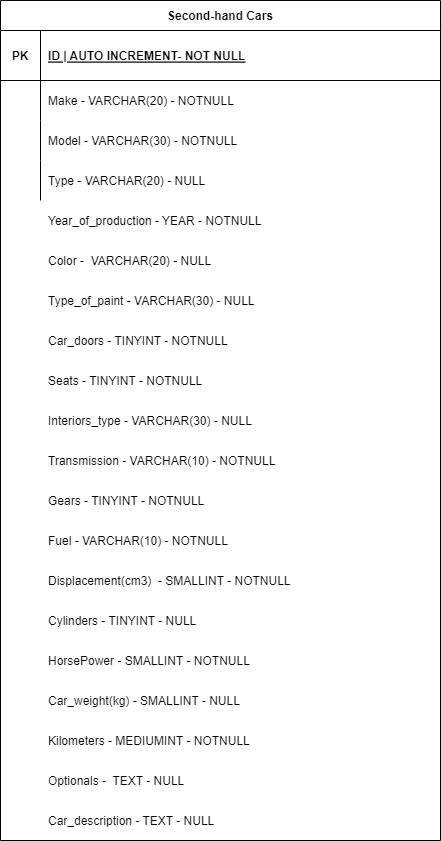

The diagram above was exported from draw.io. Its source (the exported page's mxGraphModel, read from the mxfile embedded in the PNG):
<mxGraphModel dx="1422" dy="3100" grid="1" gridSize="10" guides="1" tooltips="1" connect="1" arrows="1" fold="1" page="1" pageScale="1" pageWidth="827" pageHeight="1169" math="0" shadow="0">
  <root>
    <mxCell id="0" />
    <mxCell id="1" parent="0" />
    <mxCell id="YumQe2ZSzwprWYro-n8o-1" value="Second-hand Cars" style="shape=table;startSize=30;container=1;collapsible=1;childLayout=tableLayout;fixedRows=1;rowLines=0;fontStyle=1;align=center;resizeLast=1;" parent="1" vertex="1">
      <mxGeometry x="200" y="-1440" width="440" height="840" as="geometry" />
    </mxCell>
    <mxCell id="YumQe2ZSzwprWYro-n8o-2" value="" style="shape=tableRow;horizontal=0;startSize=0;swimlaneHead=0;swimlaneBody=0;fillColor=none;collapsible=0;dropTarget=0;points=[[0,0.5],[1,0.5]];portConstraint=eastwest;top=0;left=0;right=0;bottom=1;" parent="YumQe2ZSzwprWYro-n8o-1" vertex="1">
      <mxGeometry y="30" width="440" height="50" as="geometry" />
    </mxCell>
    <mxCell id="YumQe2ZSzwprWYro-n8o-3" value="PK" style="shape=partialRectangle;connectable=0;fillColor=none;top=0;left=0;bottom=0;right=0;fontStyle=1;overflow=hidden;" parent="YumQe2ZSzwprWYro-n8o-2" vertex="1">
      <mxGeometry width="40" height="50" as="geometry">
        <mxRectangle width="40" height="50" as="alternateBounds" />
      </mxGeometry>
    </mxCell>
    <mxCell id="YumQe2ZSzwprWYro-n8o-4" value="ID | AUTO INCREMENT- NOT NULL" style="shape=partialRectangle;connectable=0;fillColor=none;top=0;left=0;bottom=0;right=0;align=left;spacingLeft=6;fontStyle=5;overflow=hidden;" parent="YumQe2ZSzwprWYro-n8o-2" vertex="1">
      <mxGeometry x="40" width="400" height="50" as="geometry">
        <mxRectangle width="400" height="50" as="alternateBounds" />
      </mxGeometry>
    </mxCell>
    <mxCell id="YumQe2ZSzwprWYro-n8o-5" value="" style="shape=tableRow;horizontal=0;startSize=0;swimlaneHead=0;swimlaneBody=0;fillColor=none;collapsible=0;dropTarget=0;points=[[0,0.5],[1,0.5]];portConstraint=eastwest;top=0;left=0;right=0;bottom=0;" parent="YumQe2ZSzwprWYro-n8o-1" vertex="1">
      <mxGeometry y="80" width="440" height="40" as="geometry" />
    </mxCell>
    <mxCell id="YumQe2ZSzwprWYro-n8o-6" value="" style="shape=partialRectangle;connectable=0;fillColor=none;top=0;left=0;bottom=0;right=0;editable=1;overflow=hidden;" parent="YumQe2ZSzwprWYro-n8o-5" vertex="1">
      <mxGeometry width="40" height="40" as="geometry">
        <mxRectangle width="40" height="40" as="alternateBounds" />
      </mxGeometry>
    </mxCell>
    <mxCell id="YumQe2ZSzwprWYro-n8o-7" value="Make - VARCHAR(20) - NOTNULL" style="shape=partialRectangle;connectable=0;fillColor=none;top=0;left=0;bottom=0;right=0;align=left;spacingLeft=6;overflow=hidden;" parent="YumQe2ZSzwprWYro-n8o-5" vertex="1">
      <mxGeometry x="40" width="400" height="40" as="geometry">
        <mxRectangle width="400" height="40" as="alternateBounds" />
      </mxGeometry>
    </mxCell>
    <mxCell id="YumQe2ZSzwprWYro-n8o-11" value="" style="shape=tableRow;horizontal=0;startSize=0;swimlaneHead=0;swimlaneBody=0;fillColor=none;collapsible=0;dropTarget=0;points=[[0,0.5],[1,0.5]];portConstraint=eastwest;top=0;left=0;right=0;bottom=0;" parent="YumQe2ZSzwprWYro-n8o-1" vertex="1">
      <mxGeometry y="120" width="440" height="40" as="geometry" />
    </mxCell>
    <mxCell id="YumQe2ZSzwprWYro-n8o-12" value="" style="shape=partialRectangle;connectable=0;fillColor=none;top=0;left=0;bottom=0;right=0;editable=1;overflow=hidden;" parent="YumQe2ZSzwprWYro-n8o-11" vertex="1">
      <mxGeometry width="40" height="40" as="geometry">
        <mxRectangle width="40" height="40" as="alternateBounds" />
      </mxGeometry>
    </mxCell>
    <mxCell id="YumQe2ZSzwprWYro-n8o-13" value="Model - VARCHAR(30) - NOTNULL" style="shape=partialRectangle;connectable=0;fillColor=none;top=0;left=0;bottom=0;right=0;align=left;spacingLeft=6;overflow=hidden;" parent="YumQe2ZSzwprWYro-n8o-11" vertex="1">
      <mxGeometry x="40" width="400" height="40" as="geometry">
        <mxRectangle width="400" height="40" as="alternateBounds" />
      </mxGeometry>
    </mxCell>
    <mxCell id="YumQe2ZSzwprWYro-n8o-8" value="" style="shape=tableRow;horizontal=0;startSize=0;swimlaneHead=0;swimlaneBody=0;fillColor=none;collapsible=0;dropTarget=0;points=[[0,0.5],[1,0.5]];portConstraint=eastwest;top=0;left=0;right=0;bottom=0;" parent="YumQe2ZSzwprWYro-n8o-1" vertex="1">
      <mxGeometry y="160" width="440" height="40" as="geometry" />
    </mxCell>
    <mxCell id="YumQe2ZSzwprWYro-n8o-9" value="" style="shape=partialRectangle;connectable=0;fillColor=none;top=0;left=0;bottom=0;right=0;editable=1;overflow=hidden;" parent="YumQe2ZSzwprWYro-n8o-8" vertex="1">
      <mxGeometry width="40" height="40" as="geometry">
        <mxRectangle width="40" height="40" as="alternateBounds" />
      </mxGeometry>
    </mxCell>
    <mxCell id="YumQe2ZSzwprWYro-n8o-10" value="Type - VARCHAR(20) - NULL" style="shape=partialRectangle;connectable=0;fillColor=none;top=0;left=0;bottom=0;right=0;align=left;spacingLeft=6;overflow=hidden;" parent="YumQe2ZSzwprWYro-n8o-8" vertex="1">
      <mxGeometry x="40" width="400" height="40" as="geometry">
        <mxRectangle width="400" height="40" as="alternateBounds" />
      </mxGeometry>
    </mxCell>
    <mxCell id="YumQe2ZSzwprWYro-n8o-14" value="Fuel - VARCHAR(10) - NOTNULL" style="shape=partialRectangle;connectable=0;fillColor=none;top=0;left=0;bottom=0;right=0;align=left;spacingLeft=6;overflow=hidden;" parent="1" vertex="1">
      <mxGeometry x="240" y="-920" width="400" height="40" as="geometry">
        <mxRectangle width="410" height="30" as="alternateBounds" />
      </mxGeometry>
    </mxCell>
    <mxCell id="YumQe2ZSzwprWYro-n8o-15" value="Transmission - VARCHAR(10) - NOTNULL" style="shape=partialRectangle;connectable=0;fillColor=none;top=0;left=0;bottom=0;right=0;align=left;spacingLeft=6;overflow=hidden;" parent="1" vertex="1">
      <mxGeometry x="240" y="-1000" width="400" height="40" as="geometry">
        <mxRectangle width="410" height="30" as="alternateBounds" />
      </mxGeometry>
    </mxCell>
    <mxCell id="YumQe2ZSzwprWYro-n8o-16" value="Kilometers - MEDIUMINT - NOTNULL" style="shape=partialRectangle;connectable=0;fillColor=none;top=0;left=0;bottom=0;right=0;align=left;spacingLeft=6;overflow=hidden;" parent="1" vertex="1">
      <mxGeometry x="240" y="-720" width="400" height="40" as="geometry">
        <mxRectangle width="410" height="30" as="alternateBounds" />
      </mxGeometry>
    </mxCell>
    <mxCell id="YumQe2ZSzwprWYro-n8o-17" value="Year_of_production - YEAR - NOTNULL" style="shape=partialRectangle;connectable=0;fillColor=none;top=0;left=0;bottom=0;right=0;align=left;spacingLeft=6;overflow=hidden;" parent="1" vertex="1">
      <mxGeometry x="240" y="-1240" width="400" height="40" as="geometry">
        <mxRectangle width="410" height="30" as="alternateBounds" />
      </mxGeometry>
    </mxCell>
    <mxCell id="YumQe2ZSzwprWYro-n8o-19" value="HorsePower - SMALLINT - NOTNULL" style="shape=partialRectangle;connectable=0;fillColor=none;top=0;left=0;bottom=0;right=0;align=left;spacingLeft=6;overflow=hidden;" parent="1" vertex="1">
      <mxGeometry x="240" y="-800" width="400" height="40" as="geometry">
        <mxRectangle width="410" height="30" as="alternateBounds" />
      </mxGeometry>
    </mxCell>
    <mxCell id="YumQe2ZSzwprWYro-n8o-20" value="Optionals -  TEXT - NULL" style="shape=partialRectangle;connectable=0;fillColor=none;top=0;left=0;bottom=0;right=0;align=left;spacingLeft=6;overflow=hidden;" parent="1" vertex="1">
      <mxGeometry x="240" y="-680" width="400" height="40" as="geometry">
        <mxRectangle width="410" height="30" as="alternateBounds" />
      </mxGeometry>
    </mxCell>
    <mxCell id="YumQe2ZSzwprWYro-n8o-22" value="Seats - TINYINT - NOTNULL" style="shape=partialRectangle;connectable=0;fillColor=none;top=0;left=0;bottom=0;right=0;align=left;spacingLeft=6;overflow=hidden;" parent="1" vertex="1">
      <mxGeometry x="240" y="-1080" width="400" height="40" as="geometry">
        <mxRectangle width="410" height="30" as="alternateBounds" />
      </mxGeometry>
    </mxCell>
    <mxCell id="YumQe2ZSzwprWYro-n8o-23" value="Car_doors - TINYINT - NOTNULL" style="shape=partialRectangle;connectable=0;fillColor=none;top=0;left=0;bottom=0;right=0;align=left;spacingLeft=6;overflow=hidden;" parent="1" vertex="1">
      <mxGeometry x="240" y="-1120" width="400" height="40" as="geometry">
        <mxRectangle width="410" height="30" as="alternateBounds" />
      </mxGeometry>
    </mxCell>
    <mxCell id="YumQe2ZSzwprWYro-n8o-24" value="Displacement(cm3)  - SMALLINT - NOTNULL" style="shape=partialRectangle;connectable=0;fillColor=none;top=0;left=0;bottom=0;right=0;align=left;spacingLeft=6;overflow=hidden;" parent="1" vertex="1">
      <mxGeometry x="240" y="-880" width="400" height="40" as="geometry">
        <mxRectangle width="410" height="30" as="alternateBounds" />
      </mxGeometry>
    </mxCell>
    <mxCell id="YumQe2ZSzwprWYro-n8o-25" value="Cylinders - TINYINT - NULL" style="shape=partialRectangle;connectable=0;fillColor=none;top=0;left=0;bottom=0;right=0;align=left;spacingLeft=6;overflow=hidden;" parent="1" vertex="1">
      <mxGeometry x="240" y="-840" width="400" height="40" as="geometry">
        <mxRectangle width="410" height="30" as="alternateBounds" />
      </mxGeometry>
    </mxCell>
    <mxCell id="YumQe2ZSzwprWYro-n8o-26" value="Car_weight(kg) - SMALLINT - NULL" style="shape=partialRectangle;connectable=0;fillColor=none;top=0;left=0;bottom=0;right=0;align=left;spacingLeft=6;overflow=hidden;" parent="1" vertex="1">
      <mxGeometry x="240" y="-760" width="400" height="40" as="geometry">
        <mxRectangle width="410" height="30" as="alternateBounds" />
      </mxGeometry>
    </mxCell>
    <mxCell id="YumQe2ZSzwprWYro-n8o-27" value="Color -  VARCHAR(20) - NULL" style="shape=partialRectangle;connectable=0;fillColor=none;top=0;left=0;bottom=0;right=0;align=left;spacingLeft=6;overflow=hidden;" parent="1" vertex="1">
      <mxGeometry x="240" y="-1200" width="400" height="40" as="geometry">
        <mxRectangle width="410" height="30" as="alternateBounds" />
      </mxGeometry>
    </mxCell>
    <mxCell id="YumQe2ZSzwprWYro-n8o-28" value="Type_of_paint - VARCHAR(30) - NULL" style="shape=partialRectangle;connectable=0;fillColor=none;top=0;left=0;bottom=0;right=0;align=left;spacingLeft=6;overflow=hidden;" parent="1" vertex="1">
      <mxGeometry x="240" y="-1160" width="400" height="40" as="geometry">
        <mxRectangle width="410" height="30" as="alternateBounds" />
      </mxGeometry>
    </mxCell>
    <mxCell id="YumQe2ZSzwprWYro-n8o-29" value="Interiors_type - VARCHAR(30) - NULL" style="shape=partialRectangle;connectable=0;fillColor=none;top=0;left=0;bottom=0;right=0;align=left;spacingLeft=6;overflow=hidden;" parent="1" vertex="1">
      <mxGeometry x="240" y="-1040" width="400" height="40" as="geometry">
        <mxRectangle width="410" height="30" as="alternateBounds" />
      </mxGeometry>
    </mxCell>
    <mxCell id="YumQe2ZSzwprWYro-n8o-30" value="Car_description - TEXT - NULL" style="shape=partialRectangle;connectable=0;fillColor=none;top=0;left=0;bottom=0;right=0;align=left;spacingLeft=6;overflow=hidden;" parent="1" vertex="1">
      <mxGeometry x="240" y="-640" width="400" height="40" as="geometry">
        <mxRectangle width="410" height="30" as="alternateBounds" />
      </mxGeometry>
    </mxCell>
    <mxCell id="YumQe2ZSzwprWYro-n8o-31" value="Gears - TINYINT - NOTNULL" style="shape=partialRectangle;connectable=0;fillColor=none;top=0;left=0;bottom=0;right=0;align=left;spacingLeft=6;overflow=hidden;" parent="1" vertex="1">
      <mxGeometry x="240" y="-960" width="400" height="40" as="geometry">
        <mxRectangle width="410" height="30" as="alternateBounds" />
      </mxGeometry>
    </mxCell>
  </root>
</mxGraphModel>